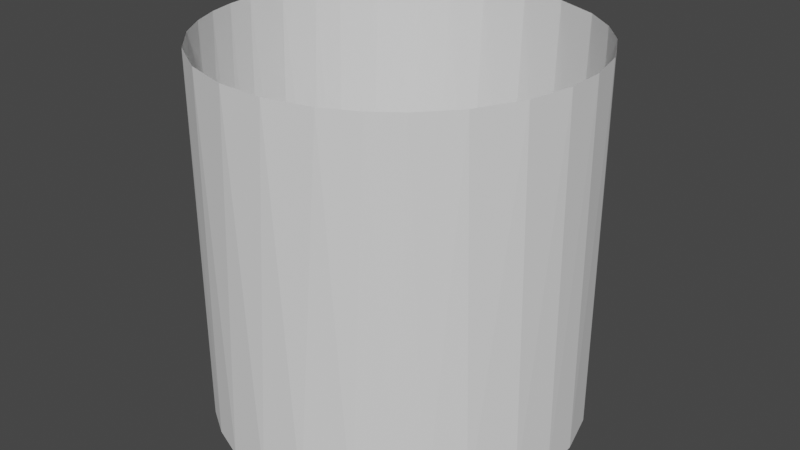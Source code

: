 # Source: Cylinder_Thin.blend  (saved by Blender 3.1.7; exported with 4.5.12 LTS)
import bpy
from mathutils import Matrix  # noqa: F401  (used for matrix-valued properties, if any)

bpy.ops.wm.read_factory_settings(use_empty=True)
scene = bpy.context.scene
scene.name = 'Scene'

# ---- world
world_world = bpy.data.worlds.new('World'); scene.world = world_world
world_world.use_nodes = True; world_world.node_tree.nodes.clear()
_N = world_world.node_tree.nodes; _L = world_world.node_tree.links
n0 = _N.new('ShaderNodeOutputWorld'); n0.name = 'World Output'; n0.location = (300, 300)
n1 = _N.new('ShaderNodeBackground'); n1.name = 'Background'; n1.location = (10, 300)
n1.inputs[0].default_value = (0.05088, 0.05088, 0.05088, 1.0)
_L.new(n1.outputs[0], n0.inputs[0])
n0.is_active_output = True
world_world.color = (0.05088, 0.05088, 0.05088)
world_world.use_sun_shadow = False
world_world.sun_shadow_jitter_overblur = 0.0

# ---- meshes
me_nurbscircle = bpy.data.meshes.new('NurbsCircle')
me_nurbscircle.from_pydata([(-0.03066, -1.001, -1.0), (-0.1448, -0.9918, 1.0), (-0.2688, -0.9658, -1.0), (-0.3925, -0.9227, 1.0), (-0.4599, -0.8888, -1.0), (-0.6112, -0.7933, -1.0), (-0.6248, -0.7844, 1.0), (-0.7313, -0.6826, -1.0), (-0.7933, -0.6112, 1.0), (-0.8183, -0.5761, -1.0), (-0.9227, -0.3925, -1.0), (-0.8888, -0.4599, 1.0), (-0.9526, -0.3075, 1.0), (-0.9786, -0.2081, -1.0), (-0.988, -0.1572, 1.0), (-0.9997, -0.05326, -1.0), (-1.001, -0.007525, 1.0), (-0.9892, 0.1623, -1.0), (-0.9809, 0.2067, 1.0), (-0.9397, 0.3433, -1.0), (-0.9197, 0.3939, 1.0), (-0.8729, 0.4901, -1.0), (-0.8557, 0.519, 1.0), (-0.7555, 0.658, -1.0), (-0.7328, 0.684, 1.0), (-0.5975, 0.8037, -1.0), (-0.5556, 0.8333, 1.0), (-0.4545, 0.8913, -1.0), (-0.4047, 0.915, 1.0), (-0.2688, 0.9658, -1.0), (-0.2243, 0.9771, 1.0), (-0.0221, 1.002, -1.0), (0.0221, 1.002, 1.0), (0.2243, 0.9771, -1.0), (0.2688, 0.9658, 1.0), (0.4701, 0.8858, -1.0), (0.5124, 0.862, 1.0), (0.6576, 0.755, -1.0), (0.6828, 0.7316, 1.0), (0.7989, 0.6046, -1.0), (0.8194, 0.5774, 1.0), (0.9227, 0.3925, -1.0), (0.9402, 0.3484, 1.0), (0.9902, 0.1534, -1.0), (0.9941, 0.122, 1.0), (0.9996, -0.0609, -1.0), (0.9977, -0.09194, 1.0), (0.9608, -0.2864, -1.0), (0.9464, -0.3309, 1.0), (0.852, -0.5289, -1.0), (0.8253, -0.5698, 1.0), (0.7273, -0.6871, -1.0), (0.6643, -0.7495, 1.0), (0.626, -0.7805, -1.0), (0.4531, -0.8945, -1.0), (0.524, -0.8523, 1.0), (0.3484, -0.9402, 1.0), (0.2067, -0.9809, -1.0), (0.1008, -0.9972, 1.0)], [], [(1, 0, 58), (1, 2, 0), (3, 2, 1), (3, 4, 2), (8, 7, 6), (8, 9, 7), (14, 13, 12), (16, 15, 14), (18, 17, 16), (20, 19, 18), (22, 21, 20), (26, 25, 24), (28, 27, 26), (30, 29, 28), (32, 31, 30), (34, 33, 32), (36, 35, 34), (38, 37, 36), (42, 41, 40), (44, 43, 42), (48, 47, 46), (50, 49, 48), (52, 51, 50), (56, 54, 55), (58, 57, 56), (9, 8, 11, 10), (4, 3, 6, 5), (6, 7, 5), (23, 21, 22, 24), (11, 12, 10), (12, 13, 10), (14, 15, 13), (16, 17, 15), (18, 19, 17), (20, 21, 19), (39, 37, 38, 40), (24, 25, 23), (26, 27, 25), (28, 29, 27), (30, 31, 29), (32, 33, 31), (34, 35, 33), (36, 37, 35), (45, 43, 44, 46), (40, 41, 39), (42, 43, 41), (53, 52, 55, 54), (46, 47, 45), (48, 49, 47), (50, 51, 49), (52, 53, 51), (56, 57, 54), (58, 0, 57)])
_uv = me_nurbscircle.uv_layers.new(name='UVMap')
_uv.uv.foreach_set('vector', [0.02479, 1.0, 0.00754, 0.0, 0.0, 1.0, 0.02479, 1.0, 0.04559, 0.0, 0.00754, 0.0, 0.06637, 1.0, 0.04559, 0.0, 0.02479, 1.0, 0.06637, 1.0, 0.07816, 0.0, 0.04559, 0.0, 0.1445, 1.0, 0.1302, 0.0, 0.1079, 1.0, 0.1445, 1.0, 0.151, 0.0, 0.1302, 0.0, 0.223, 1.0, 0.2144, 0.0, 0.1978, 1.0, 0.2487, 1.0, 0.2408, 0.0, 0.223, 1.0, 0.2852, 1.0, 0.2777, 0.0, 0.2487, 1.0, 0.3168, 1.0, 0.3083, 0.0, 0.2852, 1.0, 0.3386, 1.0, 0.3334, 0.0, 0.3168, 1.0, 0.4049, 1.0, 0.3971, 0.0, 0.3698, 1.0, 0.4313, 1.0, 0.4228, 0.0, 0.4049, 1.0, 0.4619, 1.0, 0.4544, 0.0, 0.4313, 1.0, 0.5038, 1.0, 0.4962, 0.0, 0.4619, 1.0, 0.5456, 1.0, 0.5381, 0.0, 0.5038, 1.0, 0.5872, 1.0, 0.5797, 0.0, 0.5456, 1.0, 0.6198, 1.0, 0.6146, 0.0, 0.5872, 1.0, 0.6911, 1.0, 0.6836, 0.0, 0.651, 1.0, 0.729, 1.0, 0.7237, 0.0, 0.6911, 1.0, 0.806, 1.0, 0.7985, 0.0, 0.7658, 1.0, 0.8475, 1.0, 0.8401, 0.0, 0.806, 1.0, 0.8841, 1.0, 0.8707, 0.0, 0.8475, 1.0, 0.9411, 1.0, 0.9232, 0.0, 0.9105, 1.0, 0.9827, 1.0, 0.9648, 0.0, 0.9411, 1.0, 0.151, 0.0, 0.1445, 1.0, 0.1718, 1.0, 0.1836, 0.0, 0.07816, 0.0, 0.06637, 1.0, 0.1079, 1.0, 0.1055, 0.0, 0.1079, 1.0, 0.1302, 0.0, 0.1055, 0.0, 0.3646, 0.0, 0.3334, 0.0, 0.3386, 1.0, 0.3698, 1.0, 0.1718, 1.0, 0.1978, 1.0, 0.1836, 0.0, 0.1978, 1.0, 0.2144, 0.0, 0.1836, 0.0, 0.223, 1.0, 0.2408, 0.0, 0.2144, 0.0, 0.2487, 1.0, 0.2777, 0.0, 0.2408, 0.0, 0.2852, 1.0, 0.3083, 0.0, 0.2777, 0.0, 0.3168, 1.0, 0.3334, 0.0, 0.3083, 0.0, 0.6458, 0.0, 0.6146, 0.0, 0.6198, 1.0, 0.651, 1.0, 0.3698, 1.0, 0.3971, 0.0, 0.3646, 0.0, 0.4049, 1.0, 0.4228, 0.0, 0.3971, 0.0, 0.4313, 1.0, 0.4544, 0.0, 0.4228, 0.0, 0.4619, 1.0, 0.4962, 0.0, 0.4544, 0.0, 0.5038, 1.0, 0.5381, 0.0, 0.4962, 0.0, 0.5456, 1.0, 0.5797, 0.0, 0.5381, 0.0, 0.5872, 1.0, 0.6146, 0.0, 0.5797, 0.0, 0.7605, 0.0, 0.7237, 0.0, 0.729, 1.0, 0.7658, 1.0, 0.651, 1.0, 0.6836, 0.0, 0.6458, 0.0, 0.6911, 1.0, 0.7237, 0.0, 0.6836, 0.0, 0.8915, 0.0, 0.8841, 1.0, 0.9105, 1.0, 0.9232, 0.0, 0.7658, 1.0, 0.7985, 0.0, 0.7605, 0.0, 0.806, 1.0, 0.8401, 0.0, 0.7985, 0.0, 0.8475, 1.0, 0.8707, 0.0, 0.8401, 0.0, 0.8841, 1.0, 0.8915, 0.0, 0.8707, 0.0, 0.9411, 1.0, 0.9648, 0.0, 0.9232, 0.0, 0.9827, 1.0, 0.9957, 0.0, 0.9648, 0.0])
me_nurbscircle.use_remesh_fix_poles = True
me_nurbscircle.use_remesh_preserve_attributes = False
me_nurbscircle.update()

# ---- objects
ob_nurbscircle = bpy.data.objects.new('NurbsCircle', me_nurbscircle)

# ---- transforms, parenting, visibility, modifiers, constraints
ob_nurbscircle.location = (0.0, 0.0, 0.0)
ob_nurbscircle.scale = (0.1, 0.1, 0.1)

# ---- collection membership
scene.collection.objects.link(ob_nurbscircle)

# ---- scene / render settings (as saved in the file)
scene.frame_start = 1; scene.frame_end = 250; scene.frame_set(1)
scene.render.engine = 'BLENDER_EEVEE_NEXT'
scene.cycles.sampling_pattern = 'TABULATED_SOBOL'
scene.cycles.use_light_tree = False
scene.view_settings.view_transform = 'Filmic'
bpy.context.view_layer.update()

# ---- added for rendering (the .blend has no active camera and no usable light): camera, sun
cam_auto = bpy.data.cameras.new('AutoCamera')
cam_auto.lens = 50.0
cam_auto.sensor_width = 36.0
cam_auto.clip_end = 1000.0
ob_auto_camera = bpy.data.objects.new('AutoCamera', cam_auto)
scene.collection.objects.link(ob_auto_camera)
ob_auto_camera.location = (0.32065, -0.384841, 0.25658)
ob_auto_camera.rotation_euler = (1.09748, -7.21219e-08, 0.694738)
scene.camera = ob_auto_camera
light_auto_sun = bpy.data.lights.new('AutoSun', 'SUN')
light_auto_sun.energy = 3.0
light_auto_sun.angle = 0.0523599
ob_auto_sun = bpy.data.objects.new('AutoSun', light_auto_sun)
scene.collection.objects.link(ob_auto_sun)
ob_auto_sun.rotation_euler = (0.872665, 0.174533, 0.523599)
bpy.context.view_layer.update()
